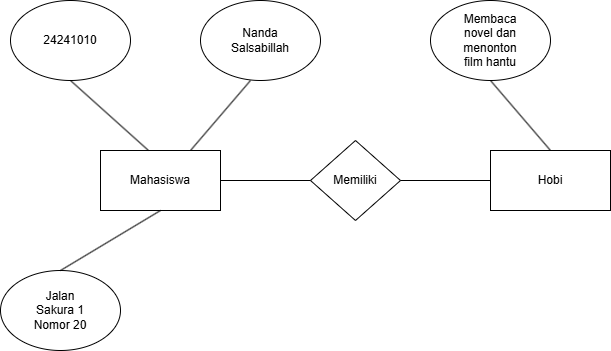

The diagram above was exported from draw.io. Its source (the exported page's mxGraphModel, read from the mxfile embedded in the PNG):
<mxGraphModel dx="788" dy="451" grid="1" gridSize="10" guides="1" tooltips="1" connect="1" arrows="1" fold="1" page="1" pageScale="1" pageWidth="850" pageHeight="1100" math="0" shadow="0">
  <root>
    <mxCell id="0" />
    <mxCell id="1" parent="0" />
    <mxCell id="8Q_lYoITiaIwHLh6NOBF-1" value="" style="ellipse;whiteSpace=wrap;html=1;" vertex="1" parent="1">
      <mxGeometry x="20" y="40" width="120" height="80" as="geometry" />
    </mxCell>
    <mxCell id="8Q_lYoITiaIwHLh6NOBF-2" value="" style="ellipse;whiteSpace=wrap;html=1;" vertex="1" parent="1">
      <mxGeometry x="210" y="40" width="120" height="80" as="geometry" />
    </mxCell>
    <mxCell id="8Q_lYoITiaIwHLh6NOBF-3" value="" style="rounded=0;whiteSpace=wrap;html=1;" vertex="1" parent="1">
      <mxGeometry x="110" y="190" width="120" height="60" as="geometry" />
    </mxCell>
    <mxCell id="8Q_lYoITiaIwHLh6NOBF-4" value="" style="rhombus;whiteSpace=wrap;html=1;" vertex="1" parent="1">
      <mxGeometry x="320" y="180" width="90" height="80" as="geometry" />
    </mxCell>
    <mxCell id="8Q_lYoITiaIwHLh6NOBF-5" value="" style="rounded=0;whiteSpace=wrap;html=1;" vertex="1" parent="1">
      <mxGeometry x="500" y="190" width="120" height="60" as="geometry" />
    </mxCell>
    <mxCell id="8Q_lYoITiaIwHLh6NOBF-6" value="" style="ellipse;whiteSpace=wrap;html=1;" vertex="1" parent="1">
      <mxGeometry x="440" y="40" width="120" height="80" as="geometry" />
    </mxCell>
    <mxCell id="8Q_lYoITiaIwHLh6NOBF-7" value="" style="ellipse;whiteSpace=wrap;html=1;" vertex="1" parent="1">
      <mxGeometry x="10" y="310" width="120" height="80" as="geometry" />
    </mxCell>
    <mxCell id="8Q_lYoITiaIwHLh6NOBF-8" value="" style="endArrow=none;html=1;rounded=0;exitX=0.75;exitY=0;exitDx=0;exitDy=0;" edge="1" parent="1" source="8Q_lYoITiaIwHLh6NOBF-3">
      <mxGeometry width="50" height="50" relative="1" as="geometry">
        <mxPoint x="210" y="170" as="sourcePoint" />
        <mxPoint x="260" y="120" as="targetPoint" />
      </mxGeometry>
    </mxCell>
    <mxCell id="8Q_lYoITiaIwHLh6NOBF-9" value="" style="endArrow=none;html=1;rounded=0;" edge="1" parent="1">
      <mxGeometry width="50" height="50" relative="1" as="geometry">
        <mxPoint x="158" y="190" as="sourcePoint" />
        <mxPoint x="80" y="120" as="targetPoint" />
      </mxGeometry>
    </mxCell>
    <mxCell id="8Q_lYoITiaIwHLh6NOBF-10" value="" style="endArrow=none;html=1;rounded=0;exitX=1;exitY=0.5;exitDx=0;exitDy=0;" edge="1" parent="1" source="8Q_lYoITiaIwHLh6NOBF-3">
      <mxGeometry width="50" height="50" relative="1" as="geometry">
        <mxPoint x="270" y="270" as="sourcePoint" />
        <mxPoint x="320" y="220" as="targetPoint" />
      </mxGeometry>
    </mxCell>
    <mxCell id="8Q_lYoITiaIwHLh6NOBF-11" value="" style="endArrow=none;html=1;rounded=0;exitX=1;exitY=0.5;exitDx=0;exitDy=0;entryX=0;entryY=0.5;entryDx=0;entryDy=0;" edge="1" parent="1" source="8Q_lYoITiaIwHLh6NOBF-4" target="8Q_lYoITiaIwHLh6NOBF-5">
      <mxGeometry width="50" height="50" relative="1" as="geometry">
        <mxPoint x="440" y="260" as="sourcePoint" />
        <mxPoint x="490" y="210" as="targetPoint" />
      </mxGeometry>
    </mxCell>
    <mxCell id="8Q_lYoITiaIwHLh6NOBF-12" value="" style="endArrow=none;html=1;rounded=0;exitX=0.5;exitY=0;exitDx=0;exitDy=0;entryX=0.5;entryY=1;entryDx=0;entryDy=0;" edge="1" parent="1" source="8Q_lYoITiaIwHLh6NOBF-5" target="8Q_lYoITiaIwHLh6NOBF-6">
      <mxGeometry width="50" height="50" relative="1" as="geometry">
        <mxPoint x="620" y="160" as="sourcePoint" />
        <mxPoint x="530" y="150" as="targetPoint" />
      </mxGeometry>
    </mxCell>
    <mxCell id="8Q_lYoITiaIwHLh6NOBF-13" value="" style="endArrow=none;html=1;rounded=0;exitX=0.5;exitY=0;exitDx=0;exitDy=0;" edge="1" parent="1" source="8Q_lYoITiaIwHLh6NOBF-7">
      <mxGeometry width="50" height="50" relative="1" as="geometry">
        <mxPoint x="120" y="300" as="sourcePoint" />
        <mxPoint x="170" y="250" as="targetPoint" />
      </mxGeometry>
    </mxCell>
    <mxCell id="8Q_lYoITiaIwHLh6NOBF-14" value="Mahasiswa" style="text;strokeColor=none;align=center;fillColor=none;html=1;verticalAlign=middle;whiteSpace=wrap;rounded=0;" vertex="1" parent="1">
      <mxGeometry x="140" y="205" width="60" height="30" as="geometry" />
    </mxCell>
    <mxCell id="8Q_lYoITiaIwHLh6NOBF-15" value="Memiliki" style="text;strokeColor=none;align=center;fillColor=none;html=1;verticalAlign=middle;whiteSpace=wrap;rounded=0;" vertex="1" parent="1">
      <mxGeometry x="335" y="205" width="60" height="30" as="geometry" />
    </mxCell>
    <mxCell id="8Q_lYoITiaIwHLh6NOBF-16" value="Hobi" style="text;strokeColor=none;align=center;fillColor=none;html=1;verticalAlign=middle;whiteSpace=wrap;rounded=0;" vertex="1" parent="1">
      <mxGeometry x="530" y="205" width="60" height="30" as="geometry" />
    </mxCell>
    <mxCell id="8Q_lYoITiaIwHLh6NOBF-17" value="Membaca novel dan menonton film hantu" style="text;strokeColor=none;align=center;fillColor=none;html=1;verticalAlign=middle;whiteSpace=wrap;rounded=0;" vertex="1" parent="1">
      <mxGeometry x="470" y="65" width="60" height="30" as="geometry" />
    </mxCell>
    <mxCell id="8Q_lYoITiaIwHLh6NOBF-18" value="24241010" style="text;strokeColor=none;align=center;fillColor=none;html=1;verticalAlign=middle;whiteSpace=wrap;rounded=0;" vertex="1" parent="1">
      <mxGeometry x="50" y="65" width="60" height="30" as="geometry" />
    </mxCell>
    <mxCell id="8Q_lYoITiaIwHLh6NOBF-19" value="Nanda Salsabillah" style="text;strokeColor=none;align=center;fillColor=none;html=1;verticalAlign=middle;whiteSpace=wrap;rounded=0;" vertex="1" parent="1">
      <mxGeometry x="240" y="65" width="60" height="30" as="geometry" />
    </mxCell>
    <mxCell id="8Q_lYoITiaIwHLh6NOBF-20" value="Jalan Sakura 1 Nomor 20" style="text;strokeColor=none;align=center;fillColor=none;html=1;verticalAlign=middle;whiteSpace=wrap;rounded=0;" vertex="1" parent="1">
      <mxGeometry x="40" y="335" width="60" height="30" as="geometry" />
    </mxCell>
  </root>
</mxGraphModel>